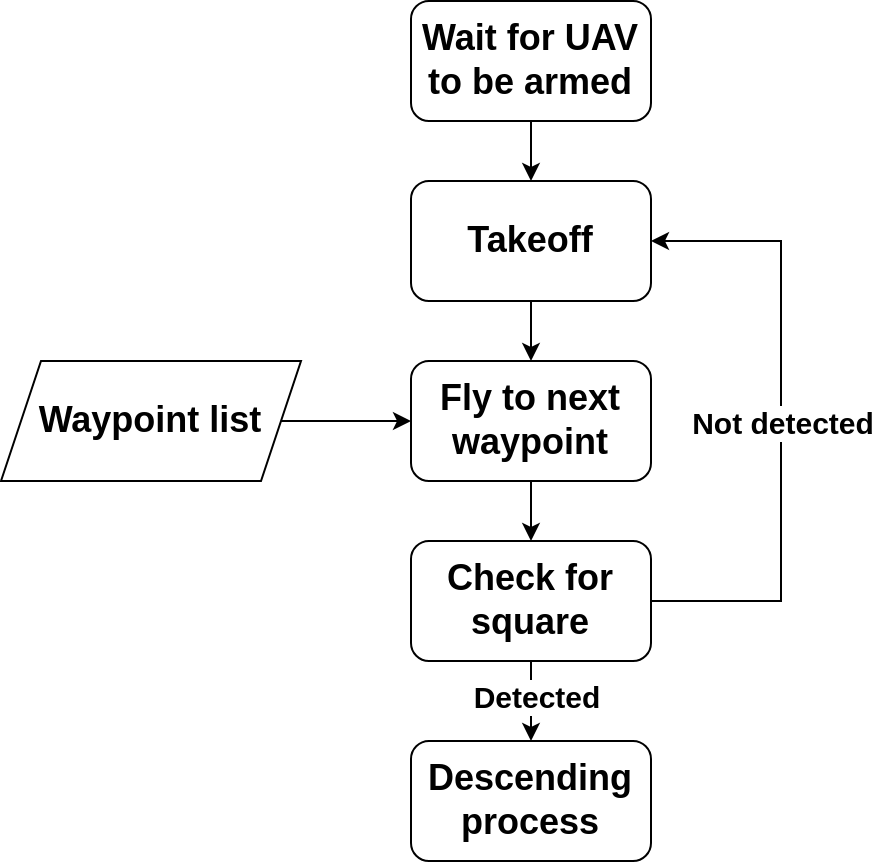

The diagram above was exported from draw.io. Its source (the exported page's mxGraphModel, read from the mxfile embedded in the PNG):
<mxGraphModel dx="1434" dy="870" grid="1" gridSize="10" guides="1" tooltips="1" connect="1" arrows="1" fold="1" page="1" pageScale="1" pageWidth="850" pageHeight="1100" math="0" shadow="0">
  <root>
    <mxCell id="0" />
    <mxCell id="1" parent="0" />
    <mxCell id="2" value="" style="edgeStyle=orthogonalEdgeStyle;rounded=0;orthogonalLoop=1;jettySize=auto;html=1;" edge="1" source="3" target="5" parent="1">
      <mxGeometry relative="1" as="geometry" />
    </mxCell>
    <mxCell id="3" value="&lt;font style=&quot;font-size: 18px;&quot;&gt;&lt;b&gt;Takeoff&lt;/b&gt;&lt;/font&gt;" style="rounded=1;whiteSpace=wrap;html=1;" vertex="1" parent="1">
      <mxGeometry x="365" y="230" width="120" height="60" as="geometry" />
    </mxCell>
    <mxCell id="4" value="" style="edgeStyle=orthogonalEdgeStyle;rounded=0;orthogonalLoop=1;jettySize=auto;html=1;" edge="1" source="5" target="14" parent="1">
      <mxGeometry relative="1" as="geometry" />
    </mxCell>
    <mxCell id="5" value="&lt;font style=&quot;font-size: 18px;&quot;&gt;&lt;b&gt;Fly to next waypoint&lt;/b&gt;&lt;/font&gt;" style="rounded=1;whiteSpace=wrap;html=1;" vertex="1" parent="1">
      <mxGeometry x="365" y="320" width="120" height="60" as="geometry" />
    </mxCell>
    <mxCell id="6" value="" style="edgeStyle=orthogonalEdgeStyle;rounded=0;orthogonalLoop=1;jettySize=auto;html=1;" edge="1" source="7" target="3" parent="1">
      <mxGeometry relative="1" as="geometry" />
    </mxCell>
    <mxCell id="7" value="&lt;font style=&quot;font-size: 18px;&quot;&gt;&lt;b&gt;Wait for UAV to be armed&lt;/b&gt;&lt;/font&gt;" style="rounded=1;whiteSpace=wrap;html=1;" vertex="1" parent="1">
      <mxGeometry x="365" y="140" width="120" height="60" as="geometry" />
    </mxCell>
    <mxCell id="8" value="" style="edgeStyle=orthogonalEdgeStyle;rounded=0;orthogonalLoop=1;jettySize=auto;html=1;" edge="1" source="9" target="5" parent="1">
      <mxGeometry relative="1" as="geometry" />
    </mxCell>
    <mxCell id="9" value="&lt;font style=&quot;font-size: 18px;&quot;&gt;&lt;b&gt;Waypoint list&lt;/b&gt;&lt;/font&gt;" style="shape=parallelogram;perimeter=parallelogramPerimeter;whiteSpace=wrap;html=1;fixedSize=1;" vertex="1" parent="1">
      <mxGeometry x="160" y="320" width="150" height="60" as="geometry" />
    </mxCell>
    <mxCell id="10" style="edgeStyle=orthogonalEdgeStyle;rounded=0;orthogonalLoop=1;jettySize=auto;html=1;entryX=1;entryY=0.5;entryDx=0;entryDy=0;" edge="1" source="14" target="3" parent="1">
      <mxGeometry relative="1" as="geometry">
        <Array as="points">
          <mxPoint x="550" y="440" />
          <mxPoint x="550" y="260" />
        </Array>
      </mxGeometry>
    </mxCell>
    <mxCell id="11" value="&lt;font style=&quot;font-size: 15px;&quot;&gt;&lt;b&gt;Not detected&lt;/b&gt;&lt;/font&gt;" style="edgeLabel;html=1;align=center;verticalAlign=middle;resizable=0;points=[];" vertex="1" connectable="0" parent="10">
      <mxGeometry x="-0.8065" y="2" relative="1" as="geometry">
        <mxPoint x="35" y="-88" as="offset" />
      </mxGeometry>
    </mxCell>
    <mxCell id="12" value="" style="edgeStyle=orthogonalEdgeStyle;rounded=0;orthogonalLoop=1;jettySize=auto;html=1;entryX=0.5;entryY=0;entryDx=0;entryDy=0;" edge="1" source="14" target="15" parent="1">
      <mxGeometry relative="1" as="geometry">
        <mxPoint x="425" y="510" as="targetPoint" />
      </mxGeometry>
    </mxCell>
    <mxCell id="13" value="&lt;font style=&quot;font-size: 15px;&quot;&gt;&lt;b&gt;Detected&lt;/b&gt;&lt;/font&gt;" style="edgeLabel;html=1;align=center;verticalAlign=middle;resizable=0;points=[];" vertex="1" connectable="0" parent="12">
      <mxGeometry x="-0.15" y="2" relative="1" as="geometry">
        <mxPoint as="offset" />
      </mxGeometry>
    </mxCell>
    <mxCell id="14" value="&lt;font style=&quot;font-size: 18px;&quot;&gt;&lt;b&gt;Check for square&lt;/b&gt;&lt;/font&gt;" style="rounded=1;whiteSpace=wrap;html=1;" vertex="1" parent="1">
      <mxGeometry x="365" y="410" width="120" height="60" as="geometry" />
    </mxCell>
    <mxCell id="15" value="&lt;font style=&quot;font-size: 18px;&quot;&gt;&lt;b&gt;Descending process&lt;/b&gt;&lt;/font&gt;" style="rounded=1;whiteSpace=wrap;html=1;" vertex="1" parent="1">
      <mxGeometry x="365" y="510" width="120" height="60" as="geometry" />
    </mxCell>
  </root>
</mxGraphModel>